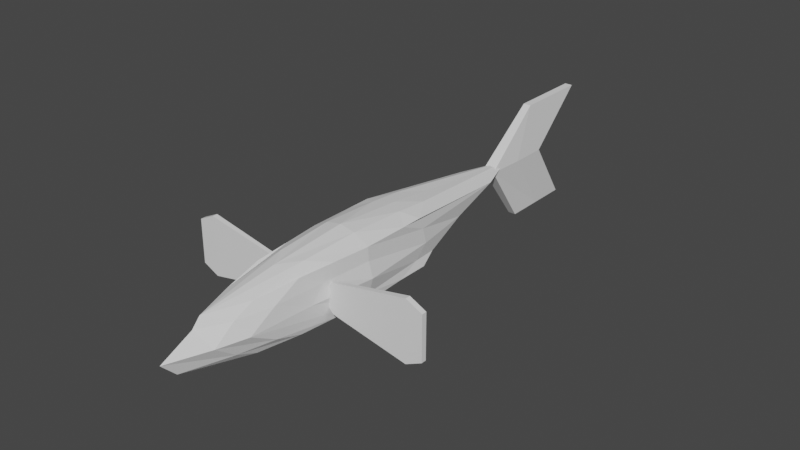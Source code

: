 # Source: Fish_Too.blend  (saved by Blender 3.5.10; exported with 4.5.12 LTS)
import bpy
from mathutils import Matrix  # noqa: F401  (used for matrix-valued properties, if any)

bpy.ops.wm.read_factory_settings(use_empty=True)
scene = bpy.context.scene
scene.name = 'Scene'

# ---- collections
col_collection = bpy.data.collections.new('Collection'); scene.collection.children.link(col_collection)

# ---- world
world_world = bpy.data.worlds.new('World'); scene.world = world_world
world_world.use_nodes = True; world_world.node_tree.nodes.clear()
_N = world_world.node_tree.nodes; _L = world_world.node_tree.links
n0 = _N.new('ShaderNodeOutputWorld'); n0.name = 'World Output'; n0.location = (300, 300)
n1 = _N.new('ShaderNodeBackground'); n1.name = 'Background'; n1.location = (10, 300)
n1.inputs[0].default_value = (0.05088, 0.05088, 0.05088, 1.0)
_L.new(n1.outputs[0], n0.inputs[0])
n0.is_active_output = True
world_world.color = (0.05088, 0.05088, 0.05088)
world_world.use_sun_shadow = False
world_world.sun_shadow_jitter_overblur = 0.0

# ---- meshes
me_cube_003 = bpy.data.meshes.new('Cube.003')
me_cube_003.from_pydata([(0.752, -2.384, -0.7845), (0.752, -2.384, 0.932), (1.0, 2.487, -0.7189), (1.0, 2.275, 0.932), (0.0, 3.701, -0.7845), (0.0, 3.849, 0.932), (0.6758, 4.596, 0.0), (1.0, 0.03231, -0.7845), (1.0, 0.03018, 0.932), (0.752, -4.158, 0.0), (0.0, -5.103, -0.7845), (0.0, -5.103, 0.7959), (0.0, 0.03018, 1.311), (0.0, 0.03018, -1.09), (0.0, -6.441, 0.0), (1.164, 0.03018, 0.0), (0.0, 6.393, 0.0), (0.1284, 8.516, -1.61), (0.1284, 9.095, 2.139), (0.1284, 11.04, -1.61), (0.1284, 11.62, 2.139), (2.182e-09, 11.04, -1.61), (2.182e-09, 11.62, 2.139), (0.2618, 9.555, 0.4545), (0.1284, 9.78, -1.61), (0.1284, 10.36, 2.139), (0.2002, 7.026, 0.4545), (2.182e-09, 8.516, -1.61), (2.182e-09, 9.095, 2.139), (2.182e-09, 10.36, 2.139), (2.182e-09, 9.78, -1.61), (5.55e-10, 7.026, 0.4545), (0.2618, 8.291, 0.4545), (5.55e-10, 9.555, 0.4545), (1.043, -1.453, -0.4916), (1.043, -1.453, 0.4916), (1.043, -1.325, -0.4916), (1.043, -1.325, 0.4916), (3.571, -1.472, -0.9813), (3.571, -1.472, 0.9813), (3.571, -1.307, -0.9813), (3.571, -1.307, 0.9813), (0.8472, -1.453, -0.2686), (0.8472, -1.453, 0.2686), (0.8472, -1.325, -0.2686), (0.8472, -1.325, 0.2686), (0.5, 3.062, 1.022), (0.8379, 3.086, -0.5), (1.0, 1.44, -0.7189), (0.876, -1.177, 0.932), (0.752, -3.271, -0.5), (0.4844, -3.744, -0.7845), (0.5, 2.913, -0.7845), (0.5997, 6.314, 0.5), (0.876, -1.176, -0.7845), (1.0, 1.563, 0.932), (0.752, -3.271, 0.5), (0.4844, -3.744, 0.7959), (0.0, -2.536, 1.122), (0.0, 2.35, 1.122), (0.5, 0.03018, 1.212), (0.0, -2.536, -0.9375), (0.0, 2.226, -0.8719), (0.5, 0.03125, -0.9375), (0.4844, -5.116, 0.0), (0.0, -5.955, -0.5), (0.0, -5.373, 0.5), (0.876, -2.064, 0.0), (0.975, 2.608, 0.0), (1.029, 0.03125, -0.5), (1.029, 0.03018, 0.5), (0.3379, 5.494, 0.0), (0.0, 4.772, -0.5), (0.0, 8.0, 0.5), (0.419, 3.929, -0.5), (0.9456, 2.495, 0.5), (0.9456, 2.204, -0.4344), (0.876, -1.62, -0.5), (0.4844, -4.43, 0.5), (0.4844, -4.43, -0.5), (0.5, 1.833, -0.7954), (0.5, 1.956, 1.117), (0.438, -1.857, 1.117), (0.438, -1.856, -0.861), (0.876, -1.62, 0.5), (0.2925, 7.157, 0.5), (4.101, -1.472, -0.7233), (4.101, -1.472, 0.7233), (4.101, -1.307, -0.7233), (4.101, -1.307, 0.7233)], [], [(85, 46, 3, 53), (84, 49, 1, 56), (83, 54, 0, 51), (82, 58, 11, 57), (81, 59, 12, 60), (80, 48, 7, 63), (79, 64, 14, 65), (78, 57, 11, 66), (77, 67, 9, 50), (76, 68, 15, 69), (75, 55, 8, 70), (74, 71, 6, 47), (33, 22, 20, 23), (32, 25, 18, 26), (30, 24, 17, 27), (25, 29, 28, 18), (20, 22, 29, 25), (21, 19, 24, 30), (17, 26, 31, 27), (26, 18, 28, 31), (24, 32, 26, 17), (19, 23, 32, 24), (23, 20, 25, 32), (21, 33, 23, 19), (35, 37, 45, 43), (36, 37, 41, 40), (41, 39, 87, 89), (38, 39, 35, 34), (36, 40, 38, 34), (41, 37, 35, 39), (42, 43, 45, 44), (36, 34, 42, 44), (37, 36, 44, 45), (34, 35, 43, 42), (52, 74, 47, 2), (4, 72, 74, 52), (72, 16, 71, 74), (68, 75, 70, 15), (6, 53, 75, 68), (53, 3, 55, 75), (48, 76, 69, 7), (2, 47, 76, 48), (47, 6, 68, 76), (54, 77, 50, 0), (7, 69, 77, 54), (69, 15, 67, 77), (64, 78, 66, 14), (9, 56, 78, 64), (56, 1, 57, 78), (51, 79, 65, 10), (0, 50, 79, 51), (50, 9, 64, 79), (62, 80, 63, 13), (4, 52, 80, 62), (52, 2, 48, 80), (55, 81, 60, 8), (3, 46, 81, 55), (46, 5, 59, 81), (49, 82, 57, 1), (8, 60, 82, 49), (60, 12, 58, 82), (61, 83, 51, 10), (13, 63, 83, 61), (63, 7, 54, 83), (67, 84, 56, 9), (15, 70, 84, 67), (70, 8, 49, 84), (71, 85, 53, 6), (16, 73, 85, 71), (73, 5, 46, 85), (88, 89, 87, 86), (40, 41, 89, 88), (39, 38, 86, 87), (38, 40, 88, 86)])
_uv = me_cube_003.uv_layers.new(name='UVMap')
_uv.uv.foreach_set('vector', [0.5061, 0.04982, 0.5353, 0.2785, 0.5105, 0.3255, 0.4976, 0.1002, 0.4777, 0.5437, 0.5037, 0.5198, 0.4997, 0.5874, 0.4742, 0.636, 0.3819, 0.5565, 0.4052, 0.5156, 0.4032, 0.5846, 0.3976, 0.662, 0.5252, 0.5622, 0.5417, 0.6052, 0.499, 0.7512, 0.4939, 0.6657, 0.541, 0.3427, 0.5699, 0.3176, 0.5699, 0.4573, 0.5394, 0.4545, 0.3879, 0.3417, 0.4158, 0.3675, 0.4084, 0.4471, 0.3783, 0.4468, 0.4127, 0.7011, 0.4419, 0.742, 0.4355, 0.8309, 0.4035, 0.7986, 0.4745, 0.704, 0.4939, 0.6657, 0.499, 0.7512, 0.4803, 0.7684, 0.4208, 0.5414, 0.4485, 0.5674, 0.4443, 0.6845, 0.4182, 0.6345, 0.4342, 0.326, 0.4581, 0.3053, 0.4534, 0.4489, 0.4244, 0.4478, 0.4862, 0.3122, 0.5094, 0.3653, 0.5065, 0.4515, 0.4823, 0.4504, 0.4223, 0.2216, 0.46, 0.1327, 0.4621, 0.1881, 0.4297, 0.2779, 0.1774, 0.7942, 0.2065, 0.9332, 0.1986, 0.9262, 0.1548, 0.7943, 0.07896, 0.7772, 0.1478, 0.9208, 0.08415, 0.8908, 0.01455, 0.766, 0.1527, 0.6465, 0.1524, 0.6543, 0.08285, 0.6652, 0.07918, 0.6586, 0.1478, 0.9208, 0.1457, 0.9275, 0.07915, 0.8964, 0.08415, 0.8908, 0.1986, 0.9262, 0.2065, 0.9332, 0.1457, 0.9275, 0.1478, 0.9208, 0.2065, 0.6608, 0.1995, 0.6643, 0.1524, 0.6543, 0.1527, 0.6465, 0.08285, 0.6652, 0.01455, 0.766, 0.0001819, 0.7656, 0.07918, 0.6586, 0.01455, 0.766, 0.08415, 0.8908, 0.07915, 0.8964, 0.0001819, 0.7656, 0.1524, 0.6543, 0.07896, 0.7772, 0.01455, 0.766, 0.08285, 0.6652, 0.1995, 0.6643, 0.1548, 0.7943, 0.07896, 0.7772, 0.1524, 0.6543, 0.1548, 0.7943, 0.1986, 0.9262, 0.1478, 0.9208, 0.07896, 0.7772, 0.2065, 0.6608, 0.1774, 0.7942, 0.1548, 0.7943, 0.1995, 0.6643, 0.2077, 0.4257, 0.2147, 0.4279, 0.2097, 0.4442, 0.2027, 0.442, 0.1955, 0.4898, 0.2436, 0.4604, 0.3432, 0.5693, 0.2473, 0.628, 0.2593, 0.2873, 0.2503, 0.2845, 0.2603, 0.2522, 0.2693, 0.255, 0.06779, 0.5725, 0.02183, 0.4698, 0.1655, 0.4362, 0.1885, 0.4877, 0.3464, 0.002352, 0.3038, 0.1436, 0.2948, 0.1408, 0.3394, 0.0001819, 0.2593, 0.2873, 0.2147, 0.4279, 0.2077, 0.4257, 0.2503, 0.2845, 0.1936, 0.4714, 0.2027, 0.442, 0.2097, 0.4442, 0.2006, 0.4736, 0.1955, 0.4898, 0.1885, 0.4877, 0.1936, 0.4714, 0.2006, 0.4736, 0.2436, 0.4604, 0.1955, 0.4898, 0.2006, 0.4736, 0.2268, 0.4575, 0.1885, 0.4877, 0.1655, 0.4362, 0.181, 0.4433, 0.1936, 0.4714, 0.4013, 0.2819, 0.4223, 0.2216, 0.4297, 0.2779, 0.4194, 0.3119, 0.388, 0.227, 0.4164, 0.1644, 0.4223, 0.2216, 0.4013, 0.2819, 0.4164, 0.1644, 0.4626, 0.07956, 0.46, 0.1327, 0.4223, 0.2216, 0.4581, 0.3053, 0.4862, 0.3122, 0.4823, 0.4504, 0.4534, 0.4489, 0.4621, 0.1881, 0.4976, 0.1002, 0.4862, 0.3122, 0.4581, 0.3053, 0.4976, 0.1002, 0.5105, 0.3255, 0.5094, 0.3653, 0.4862, 0.3122, 0.4158, 0.3675, 0.4342, 0.326, 0.4244, 0.4478, 0.4084, 0.4471, 0.4194, 0.3119, 0.4297, 0.2779, 0.4342, 0.326, 0.4158, 0.3675, 0.4297, 0.2779, 0.4621, 0.1881, 0.4581, 0.3053, 0.4342, 0.326, 0.4052, 0.5156, 0.4208, 0.5414, 0.4182, 0.6345, 0.4032, 0.5846, 0.4084, 0.4471, 0.4244, 0.4478, 0.4208, 0.5414, 0.4052, 0.5156, 0.4244, 0.4478, 0.4534, 0.4489, 0.4485, 0.5674, 0.4208, 0.5414, 0.4419, 0.742, 0.4745, 0.704, 0.4803, 0.7684, 0.4355, 0.8309, 0.4443, 0.6845, 0.4742, 0.636, 0.4745, 0.704, 0.4419, 0.742, 0.4742, 0.636, 0.4997, 0.5874, 0.4939, 0.6657, 0.4745, 0.704, 0.3976, 0.662, 0.4127, 0.7011, 0.4035, 0.7986, 0.3843, 0.7453, 0.4032, 0.5846, 0.4182, 0.6345, 0.4127, 0.7011, 0.3976, 0.662, 0.4182, 0.6345, 0.4443, 0.6845, 0.4419, 0.742, 0.4127, 0.7011, 0.3616, 0.3138, 0.3879, 0.3417, 0.3783, 0.4468, 0.3468, 0.4466, 0.388, 0.227, 0.4013, 0.2819, 0.3879, 0.3417, 0.3616, 0.3138, 0.4013, 0.2819, 0.4194, 0.3119, 0.4158, 0.3675, 0.3879, 0.3417, 0.5094, 0.3653, 0.541, 0.3427, 0.5394, 0.4545, 0.5065, 0.4515, 0.5105, 0.3255, 0.5353, 0.2785, 0.541, 0.3427, 0.5094, 0.3653, 0.5353, 0.2785, 0.5558, 0.2296, 0.5699, 0.3176, 0.541, 0.3427, 0.5037, 0.5198, 0.5252, 0.5622, 0.4939, 0.6657, 0.4997, 0.5874, 0.5065, 0.4515, 0.5394, 0.4545, 0.5252, 0.5622, 0.5037, 0.5198, 0.5394, 0.4545, 0.5699, 0.4573, 0.5417, 0.6052, 0.5252, 0.5622, 0.3596, 0.5982, 0.3819, 0.5565, 0.3976, 0.662, 0.3843, 0.7453, 0.3468, 0.4466, 0.3783, 0.4468, 0.3819, 0.5565, 0.3596, 0.5982, 0.3783, 0.4468, 0.4084, 0.4471, 0.4052, 0.5156, 0.3819, 0.5565, 0.4485, 0.5674, 0.4777, 0.5437, 0.4742, 0.636, 0.4443, 0.6845, 0.4534, 0.4489, 0.4823, 0.4504, 0.4777, 0.5437, 0.4485, 0.5674, 0.4823, 0.4504, 0.5065, 0.4515, 0.5037, 0.5198, 0.4777, 0.5437, 0.46, 0.1327, 0.5061, 0.04982, 0.4976, 0.1002, 0.4621, 0.1881, 0.4626, 0.07956, 0.5139, 0.0001819, 0.5061, 0.04982, 0.46, 0.1327, 0.5139, 0.0001819, 0.5558, 0.2296, 0.5353, 0.2785, 0.5061, 0.04982, 0.2938, 0.1759, 0.2693, 0.255, 0.2603, 0.2522, 0.2848, 0.1731, 0.2473, 0.628, 0.3432, 0.5693, 0.3464, 0.6029, 0.2757, 0.6462, 0.02183, 0.4698, 0.06779, 0.5725, 0.03406, 0.5714, 0.0001819, 0.4957, 0.2948, 0.1408, 0.3038, 0.1436, 0.2938, 0.1759, 0.2848, 0.1731])
_ca = me_cube_003.color_attributes.new('Attribute', 'BYTE_COLOR', 'CORNER')
_ca.data.foreach_set('color', [1.0, 1.0, 1.0, 1.0, 1.0, 1.0, 1.0, 1.0, 1.0, 1.0, 1.0, 1.0, 1.0, 1.0, 1.0, 1.0, 1.0, 1.0, 1.0, 1.0, 1.0, 1.0, 1.0, 1.0, 1.0, 1.0, 1.0, 1.0, 1.0, 1.0, 1.0, 1.0, 1.0, 1.0, 1.0, 1.0, 1.0, 1.0, 1.0, 1.0, 1.0, 1.0, 1.0, 1.0, 1.0, 1.0, 1.0, 1.0, 1.0, 1.0, 1.0, 1.0, 1.0, 1.0, 1.0, 1.0, 1.0, 1.0, 1.0, 1.0, 1.0, 1.0, 1.0, 1.0, 1.0, 1.0, 1.0, 1.0, 1.0, 1.0, 1.0, 1.0, 1.0, 1.0, 1.0, 1.0, 1.0, 1.0, 1.0, 1.0, 1.0, 1.0, 1.0, 1.0, 1.0, 1.0, 1.0, 1.0, 1.0, 1.0, 1.0, 1.0, 1.0, 1.0, 1.0, 1.0, 1.0, 1.0, 1.0, 1.0, 1.0, 1.0, 1.0, 1.0, 1.0, 1.0, 1.0, 1.0, 1.0, 1.0, 1.0, 1.0, 1.0, 1.0, 1.0, 1.0, 1.0, 1.0, 1.0, 1.0, 1.0, 1.0, 1.0, 1.0, 1.0, 1.0, 1.0, 1.0, 1.0, 1.0, 1.0, 1.0, 1.0, 1.0, 1.0, 1.0, 1.0, 1.0, 1.0, 1.0, 1.0, 1.0, 1.0, 1.0, 1.0, 1.0, 1.0, 1.0, 1.0, 1.0, 1.0, 1.0, 1.0, 1.0, 1.0, 1.0, 1.0, 1.0, 1.0, 1.0, 1.0, 1.0, 1.0, 1.0, 1.0, 1.0, 1.0, 1.0, 1.0, 1.0, 1.0, 1.0, 1.0, 1.0, 1.0, 1.0, 1.0, 1.0, 1.0, 1.0, 1.0, 1.0, 1.0, 1.0, 1.0, 1.0, 1.0, 1.0, 1.0, 1.0, 1.0, 1.0, 1.0, 1.0, 1.0, 1.0, 1.0, 1.0, 1.0, 1.0, 1.0, 1.0, 1.0, 1.0, 1.0, 1.0, 1.0, 1.0, 1.0, 1.0, 1.0, 1.0, 1.0, 1.0, 1.0, 1.0, 1.0, 1.0, 1.0, 1.0, 1.0, 1.0, 1.0, 1.0, 1.0, 1.0, 1.0, 1.0, 1.0, 1.0, 1.0, 1.0, 1.0, 1.0, 1.0, 1.0, 1.0, 1.0, 1.0, 1.0, 1.0, 1.0, 1.0, 1.0, 1.0, 1.0, 1.0, 1.0, 1.0, 1.0, 1.0, 1.0, 1.0, 1.0, 1.0, 1.0, 1.0, 1.0, 1.0, 1.0, 1.0, 1.0, 1.0, 1.0, 1.0, 1.0, 1.0, 1.0, 1.0, 1.0, 1.0, 1.0, 1.0, 1.0, 1.0, 1.0, 1.0, 1.0, 1.0, 1.0, 1.0, 1.0, 1.0, 1.0, 1.0, 1.0, 1.0, 1.0, 1.0, 1.0, 1.0, 1.0, 1.0, 1.0, 1.0, 1.0, 1.0, 1.0, 1.0, 1.0, 1.0, 1.0, 1.0, 1.0, 1.0, 1.0, 1.0, 1.0, 1.0, 1.0, 1.0, 1.0, 1.0, 1.0, 1.0, 1.0, 1.0, 1.0, 1.0, 1.0, 1.0, 1.0, 1.0, 1.0, 1.0, 1.0, 1.0, 1.0, 1.0, 1.0, 1.0, 1.0, 1.0, 1.0, 1.0, 1.0, 1.0, 1.0, 1.0, 1.0, 1.0, 1.0, 1.0, 1.0, 1.0, 1.0, 1.0, 1.0, 1.0, 1.0, 1.0, 1.0, 1.0, 1.0, 1.0, 1.0, 1.0, 1.0, 1.0, 1.0, 1.0, 1.0, 1.0, 1.0, 1.0, 1.0, 1.0, 1.0, 1.0, 1.0, 1.0, 1.0, 1.0, 1.0, 1.0, 1.0, 1.0, 1.0, 1.0, 1.0, 1.0, 1.0, 1.0, 1.0, 1.0, 1.0, 1.0, 1.0, 1.0, 1.0, 1.0, 1.0, 1.0, 1.0, 1.0, 1.0, 1.0, 1.0, 1.0, 1.0, 1.0, 1.0, 1.0, 1.0, 1.0, 1.0, 1.0, 1.0, 1.0, 1.0, 1.0, 1.0, 1.0, 1.0, 1.0, 1.0, 1.0, 1.0, 1.0, 1.0, 1.0, 1.0, 1.0, 1.0, 1.0, 1.0, 1.0, 1.0, 1.0, 1.0, 1.0, 1.0, 1.0, 1.0, 1.0, 1.0, 1.0, 1.0, 1.0, 1.0, 1.0, 1.0, 1.0, 1.0, 1.0, 1.0, 1.0, 1.0, 1.0, 1.0, 1.0, 1.0, 1.0, 1.0, 1.0, 1.0, 1.0, 1.0, 1.0, 1.0, 1.0, 1.0, 1.0, 1.0, 1.0, 1.0, 1.0, 1.0, 1.0, 1.0, 1.0, 1.0, 1.0, 1.0, 1.0, 1.0, 1.0, 1.0, 1.0, 1.0, 1.0, 1.0, 1.0, 1.0, 1.0, 1.0, 1.0, 1.0, 1.0, 1.0, 1.0, 1.0, 1.0, 1.0, 1.0, 1.0, 1.0, 1.0, 1.0, 1.0, 1.0, 1.0, 1.0, 1.0, 1.0, 1.0, 1.0, 1.0, 1.0, 1.0, 1.0, 1.0, 1.0, 1.0, 1.0, 1.0, 1.0, 1.0, 1.0, 1.0, 1.0, 1.0, 1.0, 1.0, 1.0, 1.0, 1.0, 1.0, 1.0, 1.0, 1.0, 1.0, 1.0, 1.0, 1.0, 1.0, 1.0, 1.0, 1.0, 1.0, 1.0, 1.0, 1.0, 1.0, 1.0, 1.0, 1.0, 1.0, 1.0, 1.0, 1.0, 1.0, 1.0, 1.0, 1.0, 1.0, 1.0, 1.0, 1.0, 1.0, 1.0, 1.0, 1.0, 1.0, 1.0, 1.0, 1.0, 1.0, 1.0, 1.0, 1.0, 1.0, 1.0, 1.0, 1.0, 1.0, 1.0, 1.0, 1.0, 1.0, 1.0, 1.0, 1.0, 1.0, 1.0, 1.0, 1.0, 1.0, 1.0, 1.0, 1.0, 1.0, 1.0, 1.0, 1.0, 1.0, 1.0, 1.0, 1.0, 1.0, 1.0, 1.0, 1.0, 1.0, 1.0, 1.0, 1.0, 1.0, 1.0, 1.0, 1.0, 1.0, 1.0, 1.0, 1.0, 1.0, 1.0, 1.0, 1.0, 1.0, 1.0, 1.0, 1.0, 1.0, 1.0, 1.0, 1.0, 1.0, 1.0, 1.0, 1.0, 1.0, 1.0, 1.0, 1.0, 1.0, 1.0, 1.0, 1.0, 1.0, 1.0, 1.0, 1.0, 1.0, 1.0, 1.0, 1.0, 1.0, 1.0, 1.0, 1.0, 1.0, 1.0, 1.0, 1.0, 1.0, 1.0, 1.0, 1.0, 1.0, 1.0, 1.0, 1.0, 1.0, 1.0, 1.0, 1.0, 1.0, 1.0, 1.0, 1.0, 1.0, 1.0, 1.0, 1.0, 1.0, 1.0, 1.0, 1.0, 1.0, 1.0, 1.0, 1.0, 1.0, 1.0, 1.0, 1.0, 1.0, 1.0, 1.0, 1.0, 1.0, 1.0, 1.0, 1.0, 1.0, 1.0, 1.0, 1.0, 1.0, 1.0, 1.0, 1.0, 1.0, 1.0, 1.0, 1.0, 1.0, 1.0, 1.0, 1.0, 1.0, 1.0, 1.0, 1.0, 1.0, 1.0, 1.0, 1.0, 1.0, 1.0, 1.0, 1.0, 1.0, 1.0, 1.0, 1.0, 1.0, 1.0, 1.0, 1.0, 1.0, 1.0, 1.0, 1.0, 1.0, 1.0, 1.0, 1.0, 1.0, 1.0, 1.0, 1.0, 1.0, 1.0, 1.0, 1.0, 1.0, 1.0, 1.0, 1.0, 1.0, 1.0, 1.0, 1.0, 1.0, 1.0, 1.0, 1.0, 1.0, 1.0, 1.0, 1.0, 1.0, 1.0, 1.0, 1.0, 1.0, 1.0, 1.0, 1.0, 1.0, 1.0, 1.0, 1.0, 1.0, 1.0, 1.0, 1.0, 1.0, 1.0, 1.0, 1.0, 1.0, 1.0, 1.0, 1.0, 1.0, 1.0, 1.0, 1.0, 1.0, 1.0, 1.0, 1.0, 1.0, 1.0, 1.0, 1.0, 1.0, 1.0, 1.0, 1.0, 1.0, 1.0, 1.0, 1.0, 1.0, 1.0, 1.0, 1.0, 1.0, 1.0, 1.0, 1.0, 1.0, 1.0, 1.0, 1.0, 1.0, 1.0, 1.0, 1.0, 1.0, 1.0, 1.0, 1.0, 1.0, 1.0, 1.0, 1.0, 1.0, 1.0, 1.0, 1.0, 1.0, 1.0, 1.0, 1.0, 1.0, 1.0, 1.0, 1.0, 1.0, 1.0, 1.0, 1.0, 1.0, 1.0, 1.0, 1.0, 1.0, 1.0, 1.0, 1.0, 1.0, 1.0, 1.0, 1.0, 1.0, 1.0, 1.0, 1.0, 1.0, 1.0, 1.0, 1.0, 1.0, 1.0, 1.0, 1.0, 1.0, 1.0, 1.0, 1.0, 1.0, 1.0, 1.0, 1.0, 1.0, 1.0, 1.0, 1.0, 1.0, 1.0, 1.0, 1.0, 1.0, 1.0, 1.0, 1.0, 1.0, 1.0, 1.0, 1.0, 1.0, 1.0, 1.0, 1.0, 1.0, 1.0, 1.0, 1.0, 1.0, 1.0, 1.0, 1.0, 1.0, 1.0, 1.0, 1.0, 1.0, 1.0, 1.0, 1.0, 1.0, 1.0, 1.0, 1.0, 1.0, 1.0, 1.0, 1.0, 1.0, 1.0, 1.0, 1.0, 1.0, 1.0, 1.0, 1.0, 1.0, 1.0, 1.0, 1.0, 1.0, 1.0, 1.0, 1.0, 1.0, 1.0, 1.0, 1.0, 1.0, 1.0, 1.0, 1.0, 1.0, 1.0, 1.0, 1.0, 1.0, 1.0, 1.0, 1.0, 1.0, 1.0, 1.0, 1.0, 1.0, 1.0, 1.0, 1.0, 1.0, 1.0, 1.0, 1.0, 1.0, 1.0, 1.0, 1.0, 1.0, 1.0, 1.0, 1.0, 1.0, 1.0, 1.0, 1.0, 1.0, 1.0, 1.0, 1.0, 1.0, 1.0, 1.0, 1.0, 1.0, 1.0, 1.0, 1.0, 1.0, 1.0, 1.0, 1.0, 1.0, 1.0, 1.0, 1.0, 1.0, 1.0, 1.0, 1.0, 1.0, 1.0, 1.0, 1.0, 1.0, 1.0, 1.0, 1.0, 1.0, 1.0, 1.0, 1.0, 1.0, 1.0, 1.0, 1.0, 1.0, 1.0, 1.0, 1.0, 1.0, 1.0, 1.0, 1.0, 1.0, 1.0, 1.0, 1.0, 1.0, 1.0, 1.0, 1.0, 1.0, 1.0, 1.0, 1.0, 1.0, 1.0, 1.0, 1.0, 1.0, 1.0, 1.0, 1.0, 1.0, 1.0, 1.0, 1.0, 1.0, 1.0, 1.0, 1.0, 1.0, 1.0, 1.0, 1.0, 1.0, 1.0, 1.0, 1.0, 1.0, 1.0, 1.0, 1.0, 1.0, 1.0, 1.0, 1.0, 1.0, 1.0, 1.0, 1.0, 1.0, 1.0, 1.0, 1.0, 1.0, 1.0, 1.0, 1.0, 1.0, 1.0, 1.0, 1.0, 1.0, 1.0, 1.0, 1.0, 1.0, 1.0, 1.0, 1.0, 1.0, 1.0, 1.0, 1.0, 1.0, 1.0, 1.0, 1.0, 1.0, 1.0, 1.0, 1.0, 1.0, 1.0, 1.0, 1.0, 1.0, 1.0, 1.0, 1.0, 1.0, 1.0, 1.0, 1.0, 1.0, 1.0, 1.0, 1.0, 1.0, 1.0, 1.0, 1.0, 1.0, 1.0, 1.0, 1.0, 1.0, 1.0, 1.0, 1.0, 1.0, 1.0, 1.0, 1.0, 1.0, 1.0, 1.0, 1.0, 1.0, 1.0, 1.0, 1.0, 1.0, 1.0, 1.0, 1.0, 1.0, 1.0, 1.0, 1.0, 1.0, 1.0, 1.0, 1.0, 1.0, 1.0, 1.0, 1.0, 1.0, 1.0, 1.0, 1.0, 1.0, 1.0, 1.0, 1.0, 1.0, 1.0, 1.0, 1.0, 1.0, 1.0, 1.0, 1.0, 1.0, 1.0, 1.0, 1.0, 1.0])
me_cube_003.update()
arm_armature_001 = bpy.data.armatures.new('Armature.001')  # bones are not reproduced

# ---- objects
ob_cube = bpy.data.objects.new('Cube', me_cube_003)
ob_armature = bpy.data.objects.new('Armature', arm_armature_001)

# ---- transforms, parenting, visibility, modifiers, constraints
ob_cube.parent = ob_armature
ob_cube.location = (0.0, 0.0, 0.0)
_vg = ob_cube.vertex_groups.new(name='body')
_vg.add([0, 1, 7, 8, 9, 10, 11, 12, 13, 14, 15, 49, 50, 51, 54, 56, 57, 58, 60, 61, 63, 64, 65, 66, 67, 69, 70, 77, 78, 79, 82, 83, 84], 1.0, 'REPLACE')
_vg = ob_cube.vertex_groups.new(name='subtail')
_vg.add([2, 3, 4, 5, 6, 16, 46, 47, 48, 52, 53, 55, 59, 62, 68, 71, 72, 73, 74, 75, 76, 80, 81, 85], 1.0, 'REPLACE')
_vg = ob_cube.vertex_groups.new(name='tail')
_vg.add([17, 18, 19, 20, 21, 22, 23, 24, 25, 26, 27, 28, 29, 30, 31, 32, 33], 1.0, 'REPLACE')
_vg = ob_cube.vertex_groups.new(name='shoulder.l')
_vg = ob_cube.vertex_groups.new(name='fin.l')
_vg.add([34, 35, 36, 37, 38, 39, 40, 41, 42, 43, 44, 45, 86, 87, 88, 89], 1.0, 'REPLACE')
_vg = ob_cube.vertex_groups.new(name='shoulder.r')
_vg = ob_cube.vertex_groups.new(name='fin.r')
_m = ob_cube.modifiers.new('Mirror', 'MIRROR')
_m = ob_cube.modifiers.new('Armature', 'ARMATURE')
_m.object = ob_armature
ob_armature.location = (0.0, 0.0, 0.0)

# ---- collection membership
col_collection.objects.link(ob_cube)
col_collection.objects.link(ob_armature)

# ---- scene / render settings (as saved in the file)
scene.frame_start = 1; scene.frame_end = 250; scene.frame_set(0)
scene.render.engine = 'BLENDER_EEVEE_NEXT'
scene.cycles.sampling_pattern = 'TABULATED_SOBOL'
scene.view_settings.view_transform = 'Filmic'
bpy.context.view_layer.update()

# ---- added for rendering (the .blend has no active camera and no usable light): camera, sun
cam_auto = bpy.data.cameras.new('AutoCamera')
cam_auto.lens = 50.0
cam_auto.sensor_width = 36.0
cam_auto.clip_end = 1000.0
ob_auto_camera = bpy.data.objects.new('AutoCamera', cam_auto)
scene.collection.objects.link(ob_auto_camera)
ob_auto_camera.location = (18.6808, -19.8252, 15.2095)
ob_auto_camera.rotation_euler = (1.09748, -7.21219e-08, 0.694738)
scene.camera = ob_auto_camera
light_auto_sun = bpy.data.lights.new('AutoSun', 'SUN')
light_auto_sun.energy = 3.0
light_auto_sun.angle = 0.0523599
ob_auto_sun = bpy.data.objects.new('AutoSun', light_auto_sun)
scene.collection.objects.link(ob_auto_sun)
ob_auto_sun.rotation_euler = (0.872665, 0.174533, 0.523599)
bpy.context.view_layer.update()
